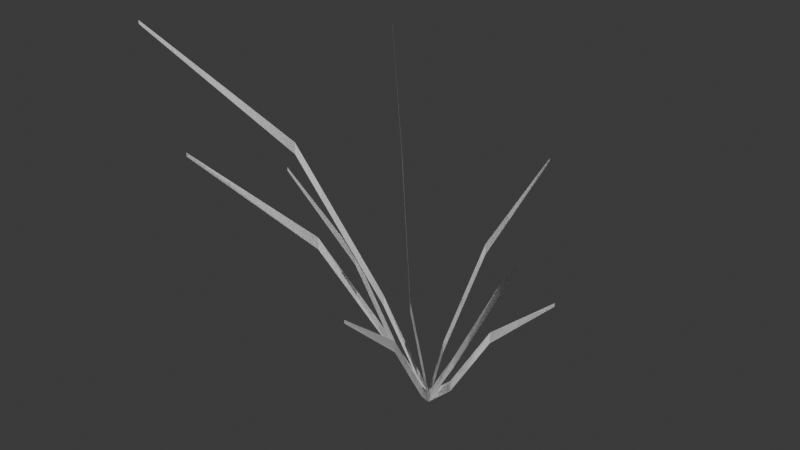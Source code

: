 # Source: NowhereGrass3.blend  (saved by Blender 4.1.24; exported with 4.5.12 LTS)
import bpy
from mathutils import Matrix  # noqa: F401  (used for matrix-valued properties, if any)

bpy.ops.wm.read_factory_settings(use_empty=True)
scene = bpy.context.scene
scene.name = 'Scene'

# ---- collections
col_collection = bpy.data.collections.new('Collection'); scene.collection.children.link(col_collection)

# ---- world
world_world = bpy.data.worlds.new('World'); scene.world = world_world
world_world.use_nodes = True; world_world.node_tree.nodes.clear()
_N = world_world.node_tree.nodes; _L = world_world.node_tree.links
n0 = _N.new('ShaderNodeOutputWorld'); n0.name = 'World Output'; n0.location = (300, 300)
n1 = _N.new('ShaderNodeBackground'); n1.name = 'Background'; n1.location = (10, 300)
n1.inputs[0].default_value = (0.05088, 0.05088, 0.05088, 1.0)
_L.new(n1.outputs[0], n0.inputs[0])
n0.is_active_output = True
world_world.color = (0.05088, 0.05088, 0.05088)
world_world.use_sun_shadow = False
world_world.sun_shadow_jitter_overblur = 0.0

# ---- meshes
me_cube_023 = bpy.data.meshes.new('Cube.023')
me_cube_023.from_pydata([(0.018, -0.1775, 0.2199), (0.02466, 0.01477, 0.02043), (0.07659, 0.02489, 0.1113), (0.158, 0.03915, 0.1905), (-0.3149, -0.1638, 0.4921), (-0.1635, -0.06428, 0.3328), (-0.05929, -0.02043, 0.1347), (-0.05929, -0.02043, 0.151), (0.018, -0.1775, 0.2152), (0.01514, -0.087, 0.1294), (0.01222, -0.02906, 0.02978), (-0.1635, -0.06428, 0.3491), (-0.2338, 0.2048, 0.4228), (-0.1226, 0.09283, 0.2819), (-0.05007, 0.02251, 0.1084), (-0.3149, -0.1638, 0.4968), (-0.1753, -0.2225, 0.3797), (-0.0787, -0.116, 0.2502), (-0.01812, -0.04665, 0.0921), (0.158, 0.03915, 0.1952), (0.2201, -0.1379, 0.3428), (0.1249, -0.03028, 0.2231), (0.04534, -0.007121, 0.07813), (0.07659, 0.02489, 0.1275), (0.02794, 0.2189, 0.2815), (0.006079, 0.1091, 0.1781), (-0.006594, 0.03843, 0.0549), (0.02466, 0.01477, 0.03668), (-0.2193, -0.02533, 0.2815), (-0.1073, -0.02023, 0.1781), (-0.03573, -0.01561, 0.0549), (0.0, 0.0, 0.0), (0.01514, -0.087, 0.1456), (0.01222, -0.02906, 0.04603), (-0.2338, 0.2048, 0.4275), (-0.1226, 0.09283, 0.2982), (-0.05007, 0.02251, 0.1247), (-0.1753, -0.2225, 0.3844), (-0.0787, -0.116, 0.2665), (-0.01812, -0.04665, 0.1083), (0.2201, -0.1379, 0.3475), (0.1249, -0.03028, 0.2394), (0.04534, -0.007121, 0.09437), (0.02794, 0.2189, 0.2862), (0.006079, 0.1091, 0.1944), (-0.006594, 0.03843, 0.07115), (-0.2193, -0.02533, 0.2862), (-0.1073, -0.02023, 0.1944), (-0.03573, -0.01561, 0.07115), (4.808e-09, -1.925e-10, 0.01625), (0.018, -0.1775, 0.2199), (0.02466, 0.01477, 0.02043), (0.07659, 0.02489, 0.1113), (0.158, 0.03915, 0.1905), (-0.3149, -0.1638, 0.4921), (-0.1635, -0.06428, 0.3328), (-0.05929, -0.02043, 0.1347), (-0.05929, -0.02043, 0.151), (0.018, -0.1775, 0.2152), (0.01514, -0.087, 0.1294), (0.01222, -0.02906, 0.02978), (-0.1635, -0.06428, 0.3491), (-0.2338, 0.2048, 0.4228), (-0.1226, 0.09283, 0.2819), (-0.05007, 0.02251, 0.1084), (-0.3149, -0.1638, 0.4968), (-0.1753, -0.2225, 0.3797), (-0.0787, -0.116, 0.2502), (-0.01812, -0.04665, 0.0921), (0.158, 0.03915, 0.1952), (0.2201, -0.1379, 0.3428), (0.1249, -0.03028, 0.2231), (0.04534, -0.007121, 0.07813), (0.07659, 0.02489, 0.1275), (0.02794, 0.2189, 0.2815), (0.006079, 0.1091, 0.1781), (-0.006594, 0.03843, 0.0549), (0.02466, 0.01477, 0.03668), (-0.2193, -0.02533, 0.2815), (-0.1073, -0.02023, 0.1781), (-0.03573, -0.01561, 0.0549), (0.0, 0.0, 0.0), (0.01514, -0.087, 0.1456), (0.01222, -0.02906, 0.04603), (-0.2338, 0.2048, 0.4275), (-0.1226, 0.09283, 0.2982), (-0.05007, 0.02251, 0.1247), (-0.1753, -0.2225, 0.3844), (-0.0787, -0.116, 0.2665), (-0.01812, -0.04665, 0.1083), (0.2201, -0.1379, 0.3475), (0.1249, -0.03028, 0.2394), (0.04534, -0.007121, 0.09437), (0.02794, 0.2189, 0.2862), (0.006079, 0.1091, 0.1944), (-0.006594, 0.03843, 0.07115), (-0.2193, -0.02533, 0.2862), (-0.1073, -0.02023, 0.1944), (-0.03573, -0.01561, 0.07115), (4.808e-09, -1.925e-10, 0.01625)], [], [(13, 12, 34, 35), (31, 1, 27, 49), (2, 3, 19, 23), (14, 13, 35, 36), (31, 6, 7, 49), (5, 4, 15, 11), (25, 24, 43, 44), (31, 10, 33, 49), (6, 5, 11, 7), (26, 25, 44, 45), (17, 16, 37, 38), (31, 14, 36, 49), (18, 17, 38, 39), (31, 18, 39, 49), (9, 8, 0, 32), (29, 28, 46, 47), (31, 22, 42, 49), (10, 9, 32, 33), (30, 29, 47, 48), (21, 20, 40, 41), (31, 26, 45, 49), (31, 30, 48, 49), (1, 2, 23, 27), (22, 21, 41, 42), (63, 85, 84, 62), (81, 99, 77, 51), (52, 73, 69, 53), (64, 86, 85, 63), (81, 99, 57, 56), (55, 61, 65, 54), (75, 94, 93, 74), (81, 99, 83, 60), (56, 57, 61, 55), (76, 95, 94, 75), (67, 88, 87, 66), (81, 99, 86, 64), (68, 89, 88, 67), (81, 99, 89, 68), (59, 82, 50, 58), (79, 97, 96, 78), (81, 99, 92, 72), (60, 83, 82, 59), (80, 98, 97, 79), (71, 91, 90, 70), (81, 99, 95, 76), (81, 99, 98, 80), (51, 77, 73, 52), (72, 92, 91, 71)])
_uv = me_cube_023.uv_layers.new(name='UVMap')
_uv.uv.foreach_set('vector', [0.3619, 0.344, 0.2922, 0.006506, 0.2968, 0.0003415, 0.3777, 0.3227, 0.9742, 0.8321, 0.9584, 0.7769, 0.9748, 0.7562, 0.9907, 0.8114, 0.9832, 0.6074, 0.9584, 0.4226, 0.9631, 0.4166, 0.9997, 0.5867, 0.3257, 0.669, 0.3619, 0.344, 0.3777, 0.3227, 0.3414, 0.6477, 0.1025, 0.0003415, 0.05637, 0.238, 0.04083, 0.2594, 0.08699, 0.02177, 0.01588, 0.6074, 0.1025, 0.9908, 0.09803, 0.997, 0.0003415, 0.6288, 0.7291, 0.2517, 0.6905, 0.00636, 0.6952, 0.0003414, 0.7455, 0.231, 0.9479, 0.0003414, 0.9577, 0.07033, 0.9411, 0.09098, 0.9314, 0.021, 0.05637, 0.238, 0.01588, 0.6074, 0.0003415, 0.6288, 0.04083, 0.2594, 0.6962, 0.4817, 0.7291, 0.2517, 0.7455, 0.231, 0.7126, 0.4609, 0.3943, 0.4653, 0.4546, 0.7747, 0.45, 0.7808, 0.3784, 0.4865, 0.2922, 0.8642, 0.3257, 0.669, 0.3414, 0.6477, 0.308, 0.8429, 0.4294, 0.1693, 0.3943, 0.4653, 0.3784, 0.4865, 0.4135, 0.1904, 0.4546, 0.0003415, 0.4294, 0.1693, 0.4135, 0.1904, 0.4387, 0.02149, 0.9299, 0.2561, 0.9577, 0.4575, 0.9529, 0.4635, 0.9134, 0.2767, 0.7626, 0.3399, 0.8012, 0.5852, 0.7965, 0.5912, 0.7462, 0.3606, 0.6898, 0.0003414, 0.6691, 0.1465, 0.6526, 0.1672, 0.6733, 0.02106, 0.9577, 0.07033, 0.9299, 0.2561, 0.9134, 0.2767, 0.9411, 0.09098, 0.7955, 0.1099, 0.7626, 0.3399, 0.7462, 0.3606, 0.7791, 0.1307, 0.6278, 0.4155, 0.6898, 0.7138, 0.685, 0.7198, 0.6113, 0.4362, 0.6905, 0.5912, 0.6962, 0.4817, 0.7126, 0.4609, 0.7069, 0.5705, 0.8012, 0.0003414, 0.7955, 0.1099, 0.7791, 0.1307, 0.7848, 0.0211, 0.9584, 0.7769, 0.9832, 0.6074, 0.9997, 0.5867, 0.9748, 0.7562, 0.6691, 0.1465, 0.6278, 0.4155, 0.6113, 0.4362, 0.6526, 0.1672, 0.2758, 0.5206, 0.2915, 0.5418, 0.2107, 0.8642, 0.2061, 0.858, 0.9742, 0.0003415, 0.9907, 0.02104, 0.9748, 0.07627, 0.9584, 0.05557, 0.9832, 0.225, 0.9997, 0.2457, 0.9631, 0.4159, 0.9584, 0.4099, 0.2395, 0.1955, 0.2553, 0.2168, 0.2915, 0.5418, 0.2758, 0.5206, 0.1032, 0.0003415, 0.1188, 0.02177, 0.1649, 0.2594, 0.1494, 0.238, 0.1899, 0.6074, 0.2054, 0.6288, 0.1077, 0.997, 0.1032, 0.9908, 0.8963, 0.3399, 0.9127, 0.3606, 0.8624, 0.5912, 0.8576, 0.5852, 0.9231, 0.4641, 0.9397, 0.4848, 0.9299, 0.5548, 0.9134, 0.5341, 0.1494, 0.238, 0.1649, 0.2594, 0.2054, 0.6288, 0.1899, 0.6074, 0.8633, 0.1099, 0.8798, 0.1307, 0.9127, 0.3606, 0.8963, 0.3399, 0.5156, 0.4653, 0.5315, 0.4865, 0.4599, 0.7808, 0.4553, 0.7747, 0.2061, 0.0003415, 0.2219, 0.0216, 0.2553, 0.2168, 0.2395, 0.1955, 0.4804, 0.1693, 0.4963, 0.1904, 0.5315, 0.4865, 0.5156, 0.4653, 0.4553, 0.0003415, 0.4712, 0.02149, 0.4963, 0.1904, 0.4804, 0.1693, 0.9411, 0.7199, 0.9577, 0.7405, 0.9182, 0.9272, 0.9134, 0.9213, 0.8405, 0.3399, 0.857, 0.3606, 0.8067, 0.5912, 0.8019, 0.5852, 0.5322, 0.0003414, 0.5486, 0.02106, 0.5693, 0.1672, 0.5529, 0.1465, 0.9134, 0.5341, 0.9299, 0.5548, 0.9577, 0.7405, 0.9411, 0.7199, 0.8076, 0.1099, 0.824, 0.1307, 0.857, 0.3606, 0.8405, 0.3399, 0.5942, 0.4155, 0.6106, 0.4362, 0.537, 0.7198, 0.5322, 0.7138, 0.8576, 0.0003414, 0.8741, 0.0211, 0.8798, 0.1307, 0.8633, 0.1099, 0.8019, 0.0003414, 0.8183, 0.0211, 0.824, 0.1307, 0.8076, 0.1099, 0.9584, 0.05557, 0.9748, 0.07627, 0.9997, 0.2457, 0.9832, 0.225, 0.5529, 0.1465, 0.5693, 0.1672, 0.6106, 0.4362, 0.5942, 0.4155])
me_cube_023.update()

# ---- objects
ob_og_grass_3 = bpy.data.objects.new('Og_Grass_3', me_cube_023)

# ---- transforms, parenting, visibility, modifiers, constraints
ob_og_grass_3.location = (0.0, 0.0, 0.0)

# ---- collection membership
col_collection.objects.link(ob_og_grass_3)

# ---- scene / render settings (as saved in the file)
scene.frame_start = 1; scene.frame_end = 250; scene.frame_set(1)
scene.render.engine = 'BLENDER_EEVEE_NEXT'
scene.cycles.sampling_pattern = 'TABULATED_SOBOL'
scene.eevee.ray_tracing_options.trace_max_roughness = 0.0
bpy.context.view_layer.update()

# ---- added for rendering (the .blend has no active camera and no usable light): camera, sun
cam_auto = bpy.data.cameras.new('AutoCamera')
cam_auto.lens = 50.0
cam_auto.sensor_width = 36.0
cam_auto.clip_end = 1000.0
ob_auto_camera = bpy.data.objects.new('AutoCamera', cam_auto)
scene.collection.objects.link(ob_auto_camera)
ob_auto_camera.location = (0.742033, -0.949089, 0.879935)
ob_auto_camera.rotation_euler = (1.09748, -7.21219e-08, 0.694738)
scene.camera = ob_auto_camera
light_auto_sun = bpy.data.lights.new('AutoSun', 'SUN')
light_auto_sun.energy = 3.0
light_auto_sun.angle = 0.0523599
ob_auto_sun = bpy.data.objects.new('AutoSun', light_auto_sun)
scene.collection.objects.link(ob_auto_sun)
ob_auto_sun.rotation_euler = (0.872665, 0.174533, 0.523599)
bpy.context.view_layer.update()
